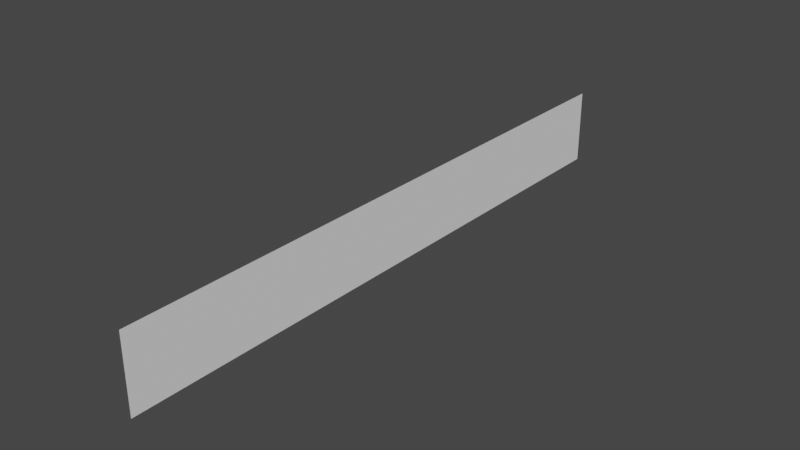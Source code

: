 # Source: AuroraPlaneTut.blend  (saved by Blender 2.81.16; exported with 4.5.12 LTS)
import bpy
from mathutils import Matrix  # noqa: F401  (used for matrix-valued properties, if any)

bpy.ops.wm.read_factory_settings(use_empty=True)
scene = bpy.context.scene
scene.name = 'Scene'

# ---- collections
col_collection = bpy.data.collections.new('Collection'); scene.collection.children.link(col_collection)

# ---- world
world_world = bpy.data.worlds.new('World'); scene.world = world_world
world_world.use_nodes = True; world_world.node_tree.nodes.clear()
_N = world_world.node_tree.nodes; _L = world_world.node_tree.links
n0 = _N.new('ShaderNodeOutputWorld'); n0.name = 'World Output'; n0.location = (300, 300)
n1 = _N.new('ShaderNodeBackground'); n1.name = 'Background'; n1.location = (10, 300)
n1.inputs[0].default_value = (0.05088, 0.05088, 0.05088, 1.0)
_L.new(n1.outputs[0], n0.inputs[0])
n0.is_active_output = True
world_world.color = (0.05088, 0.05088, 0.05088)
world_world.use_sun_shadow = False
world_world.sun_shadow_jitter_overblur = 0.0

# ---- meshes
me_plane = bpy.data.meshes.new('Plane')
me_plane.from_pydata([(-7.55e-08, -8.0, 2.0), (7.55e-08, -8.0, 0.0), (-7.55e-08, 8.0, 2.0), (7.55e-08, 8.0, 0.0)], [], [(0, 1, 3, 2)])
_uv = me_plane.uv_layers.new(name='UVMap')
_uv.uv.foreach_set('vector', [2.98e-08, 1.0, 0.0, 2.98e-08, 1.0, 0.0, 1.0, 1.0])
me_plane.use_remesh_fix_poles = True
me_plane.use_remesh_preserve_attributes = False
me_plane.use_mirror_vertex_groups = False
me_plane.update()

# ---- objects
ob_auroraplanetut = bpy.data.objects.new('AuroraPlaneTut', me_plane)

# ---- transforms, parenting, visibility, modifiers, constraints
ob_auroraplanetut.location = (0.0, 0.0, 0.0)
ob_auroraplanetut.lineart.crease_threshold = 0.0
_m = ob_auroraplanetut.modifiers.new('Subdivision', 'SUBSURF')
_m.uv_smooth = 'PRESERVE_CORNERS'
_m.subdivision_type = 'SIMPLE'
_m.levels = 5
_m.show_only_control_edges = False

# ---- collection membership
col_collection.objects.link(ob_auroraplanetut)

# ---- scene / render settings (as saved in the file)
scene.frame_start = 1; scene.frame_end = 250; scene.frame_set(1)
scene.render.engine = 'BLENDER_EEVEE_NEXT'
scene.cycles.use_denoising = False
scene.cycles.samples = 128
scene.cycles.sampling_pattern = 'TABULATED_SOBOL'
scene.cycles.use_adaptive_sampling = False
scene.cycles.use_light_tree = False
scene.view_settings.view_transform = 'Filmic'
bpy.context.view_layer.update()

# ---- added for rendering (the .blend has no active camera and no usable light): camera, sun
cam_auto = bpy.data.cameras.new('AutoCamera')
cam_auto.lens = 50.0
cam_auto.sensor_width = 36.0
cam_auto.clip_end = 1000.0
ob_auto_camera = bpy.data.objects.new('AutoCamera', cam_auto)
scene.collection.objects.link(ob_auto_camera)
ob_auto_camera.location = (14.9188, -17.9026, 12.935)
ob_auto_camera.rotation_euler = (1.09748, -7.21219e-08, 0.694738)
scene.camera = ob_auto_camera
light_auto_sun = bpy.data.lights.new('AutoSun', 'SUN')
light_auto_sun.energy = 3.0
light_auto_sun.angle = 0.0523599
ob_auto_sun = bpy.data.objects.new('AutoSun', light_auto_sun)
scene.collection.objects.link(ob_auto_sun)
ob_auto_sun.rotation_euler = (0.872665, 0.174533, 0.523599)
bpy.context.view_layer.update()
